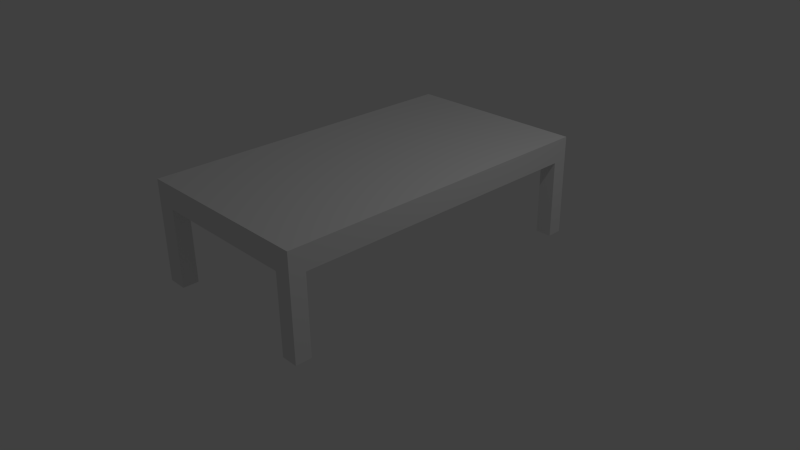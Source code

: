 # Source: Table.blend  (saved by Blender 2.69.0; exported with 4.5.12 LTS)
import bpy
from mathutils import Matrix  # noqa: F401  (used for matrix-valued properties, if any)

bpy.ops.wm.read_factory_settings(use_empty=True)
scene = bpy.context.scene
scene.name = 'Scene'

# ---- collections
col_collection_1 = bpy.data.collections.new('Collection 1'); scene.collection.children.link(col_collection_1)

# ---- materials (node trees are filled in below, after node groups)
mat_material = bpy.data.materials.new('Material')
mat_material.alpha_threshold = 0.0
mat_material.use_transparent_shadow = False
mat_material.roughness = 0.5
mat_material.line_color = (0.0, 0.0, 0.0, 1.0)

# ---- material node trees

# ---- world
world_world = bpy.data.worlds.new('World'); scene.world = world_world
world_world.color = (0.05088, 0.05088, 0.05088)
world_world.use_sun_shadow = False
world_world.sun_shadow_jitter_overblur = 0.0
world_world.cycles.sampling_method = 'MANUAL'
world_world.cycles.sample_map_resolution = 256

# ---- cameras
cam_camera = bpy.data.cameras.new('Camera')
cam_camera.clip_end = 100.0
cam_camera.lens = 35.0
cam_camera.sensor_width = 32.0
cam_camera.sensor_height = 18.0
cam_camera.ortho_scale = 7.314
cam_camera.dof.focus_distance = 0.0
cam_camera.dof.aperture_fstop = 128.0

# ---- lights
light_lamp = bpy.data.lights.new('Lamp', 'POINT')
light_lamp.transmission_factor = 0.0
light_lamp.cutoff_distance = 30.0
light_lamp.energy = 100.0
light_lamp.shadow_buffer_clip_start = 1.001
light_lamp.shadow_soft_size = 0.1
light_lamp.shadow_maximum_resolution = 0.006
light_lamp.use_absolute_resolution = True
light_lamp.cycles.use_multiple_importance_sampling = False

# ---- meshes
me_cube = bpy.data.meshes.new('Cube')
me_cube.from_pydata([(1.0, 1.0, -1.0), (1.0, -1.0, -1.0), (-1.0, -1.0, -1.0), (-1.0, 1.0, -1.0), (1.0, 1.0, 1.0), (1.0, -1.0, 1.0), (-1.0, -1.0, 1.0), (-1.0, 1.0, 1.0), (1.0, 1.1, -1.0), (-1.0, 1.1, -1.0), (1.0, 1.1, 1.0), (-1.0, 1.1, 1.0), (1.0, -1.105, -1.0), (-1.0, -1.105, -1.0), (1.0, -1.105, 1.0), (-1.0, -1.105, 1.0), (-1.264, 1.1, 1.0), (-1.264, 1.1, -1.0), (-1.264, 1.0, 1.0), (-1.264, -1.0, 1.0), (-1.264, 1.0, -1.0), (-1.264, -1.0, -1.0), (1.0, -1.105, -1.0), (-1.0, -1.105, -1.0), (1.0, -1.105, 1.0), (-1.0, -1.105, 1.0), (1.219, 1.0, -1.0), (1.219, -1.0, -1.0), (1.219, 1.0, 1.0), (1.219, -1.0, 1.0), (1.219, 1.1, -1.0), (1.219, 1.1, 1.0), (1.219, -1.105, -1.0), (1.219, -1.105, 1.0), (1.219, 1.0, -1.0), (1.219, -1.0, -1.0), (1.219, 1.0, 1.0), (1.219, -1.0, 1.0), (1.219, 1.1, -1.0), (1.219, 1.1, 1.0), (1.219, -1.105, -1.0), (1.219, -1.105, 1.0), (-1.264, -1.105, -1.0), (-1.264, -1.105, 1.0), (-1.264, -1.105, -1.0), (-1.264, -1.105, 1.0), (-1.264, 1.1, 1.0), (-1.264, 1.1, -1.0), (-1.264, 1.0, 1.0), (-1.264, -1.0, 1.0), (-1.264, 1.0, -1.0), (-1.264, -1.0, -1.0), (-1.264, -1.105, -1.0), (-1.264, -1.105, 1.0), (-1.264, -1.105, -1.0), (-1.264, -1.105, 1.0), (1.0, 1.0, 1.0), (1.0, -1.0, 1.0), (-1.0, -1.0, 1.0), (-1.0, 1.0, 1.0), (1.0, 1.1, 1.0), (-1.0, 1.1, 1.0), (1.0, -1.105, 1.0), (-1.0, -1.105, 1.0), (-1.264, 1.1, 1.0), (-1.264, 1.0, 1.0), (-1.264, -1.0, 1.0), (1.219, 1.0, 1.0), (1.219, -1.0, 1.0), (1.219, 1.1, 1.0), (1.219, -1.105, 1.0), (-1.264, -1.105, 1.0), (1.0, 1.0, -7.789), (1.0, -1.0, -7.789), (-1.0, -1.0, -7.789), (-1.0, 1.0, -7.789), (1.0, 1.1, -7.789), (-1.0, 1.1, -7.789), (1.0, -1.105, -7.789), (-1.0, -1.105, -7.789), (-1.264, 1.1, -7.789), (-1.264, 1.0, -7.789), (-1.264, -1.0, -7.789), (1.219, 1.0, -7.789), (1.219, -1.0, -7.789), (1.219, 1.1, -7.789), (1.219, -1.105, -7.789), (-1.264, -1.105, -7.789)], [], [(0, 1, 2, 3), (4, 7, 6, 5), (4, 5, 29, 28), (14, 15, 25, 24), (26, 0, 72, 83), (7, 4, 10, 11), (10, 8, 9, 11), (28, 31, 69, 67), (8, 10, 31, 30), (0, 3, 9, 8), (42, 21, 82, 87), (2, 1, 12, 13), (23, 25, 45, 44), (5, 6, 15, 14), (27, 32, 86, 84), (1, 0, 26, 27), (7, 11, 61, 59), (22, 24, 25, 23), (22, 12, 32, 40), (13, 23, 44, 42), (24, 22, 40, 41), (18, 7, 59, 65), (13, 12, 22, 23), (14, 24, 41, 33), (30, 31, 39, 38), (26, 30, 38, 34), (32, 27, 35, 40), (34, 36, 37, 35), (35, 37, 41, 40), (36, 34, 38, 39), (28, 29, 37, 36), (31, 28, 36, 39), (29, 33, 41, 37), (27, 26, 34, 35), (42, 44, 54, 52), (21, 42, 52, 51), (16, 17, 47, 46), (43, 19, 49, 53), (31, 10, 60, 69), (6, 7, 18, 19), (3, 2, 21, 20), (11, 9, 17, 16), (25, 15, 43, 45), (12, 1, 73, 78), (51, 49, 48, 50), (50, 48, 46, 47), (49, 51, 52, 53), (53, 52, 54, 55), (20, 21, 51, 50), (45, 43, 53, 55), (17, 20, 50, 47), (19, 18, 48, 49), (44, 45, 55, 54), (18, 16, 46, 48), (63, 58, 66, 71), (57, 62, 70, 68), (60, 56, 67, 69), (59, 61, 64, 65), (16, 18, 65, 64), (5, 14, 62, 57), (11, 16, 64, 61), (4, 28, 67, 56), (43, 15, 63, 71), (10, 4, 56, 60), (33, 29, 68, 70), (19, 43, 71, 66), (29, 5, 57, 68), (14, 33, 70, 62), (6, 19, 66, 58), (15, 6, 58, 63), (74, 79, 87, 82), (72, 76, 85, 83), (78, 73, 84, 86), (77, 75, 81, 80), (1, 27, 84, 73), (9, 3, 75, 77), (30, 26, 83, 85), (20, 17, 80, 81), (2, 13, 79, 74), (3, 20, 81, 75), (13, 42, 87, 79), (21, 2, 74, 82), (0, 8, 76, 72), (32, 12, 78, 86), (8, 30, 85, 76), (17, 9, 77, 80)])
me_cube.materials.append(mat_material)
me_cube.use_remesh_preserve_volume = False
me_cube.use_remesh_preserve_attributes = False
me_cube.use_mirror_vertex_groups = False
me_cube.update()

# ---- objects
ob_cube = bpy.data.objects.new('Cube', me_cube)
ob_lamp = bpy.data.objects.new('Lamp', light_lamp)
ob_camera = bpy.data.objects.new('Camera', cam_camera)

# ---- transforms, parenting, visibility, modifiers, constraints
ob_cube.location = (0.06277, -0.0134, 1.21)
ob_cube.scale = (1.0, 2.0, 0.1529)
ob_cube.lock_rotations_4d = False
ob_cube.empty_display_type = 'ARROWS'
ob_cube.lineart.crease_threshold = 0.0
ob_lamp.location = (4.076, 1.005, 5.904)
ob_lamp.rotation_euler = (0.6503, 0.05522, 1.866)
ob_lamp.lock_rotations_4d = False
ob_lamp.empty_display_type = 'ARROWS'
ob_lamp.color = (0.0, 0.0, 0.0, 0.0)
ob_lamp.lineart.crease_threshold = 0.0
ob_camera.location = (7.481, -6.508, 5.344)
ob_camera.rotation_euler = (1.109, 0.01082, 0.8149)
ob_camera.lock_rotations_4d = False
ob_camera.empty_display_type = 'ARROWS'
ob_camera.color = (0.0, 0.0, 0.0, 0.0)
ob_camera.display_type = 'WIRE'
ob_camera.lineart.crease_threshold = 0.0

# ---- collection membership
col_collection_1.objects.link(ob_cube)
col_collection_1.objects.link(ob_lamp)
col_collection_1.objects.link(ob_camera)

# ---- scene / render settings (as saved in the file)
scene.camera = ob_camera
scene.frame_start = 1; scene.frame_end = 250; scene.frame_set(0)
scene.render.engine = 'BLENDER_EEVEE_NEXT'
scene.render.image_settings.compression = 90
scene.render.resolution_percentage = 50
scene.render.dither_intensity = 0.0
scene.cycles.use_denoising = False
scene.cycles.samples = 10
scene.cycles.sampling_pattern = 'TABULATED_SOBOL'
scene.cycles.light_sampling_threshold = 0.0
scene.cycles.use_adaptive_sampling = False
scene.cycles.use_light_tree = False
scene.cycles.blur_glossy = 0.0
scene.cycles.volume_bounces = 1
scene.cycles.pixel_filter_type = 'GAUSSIAN'
scene.cycles.sample_clamp_indirect = 0.0
scene.view_settings.view_transform = 'Standard'
bpy.context.view_layer.update()
